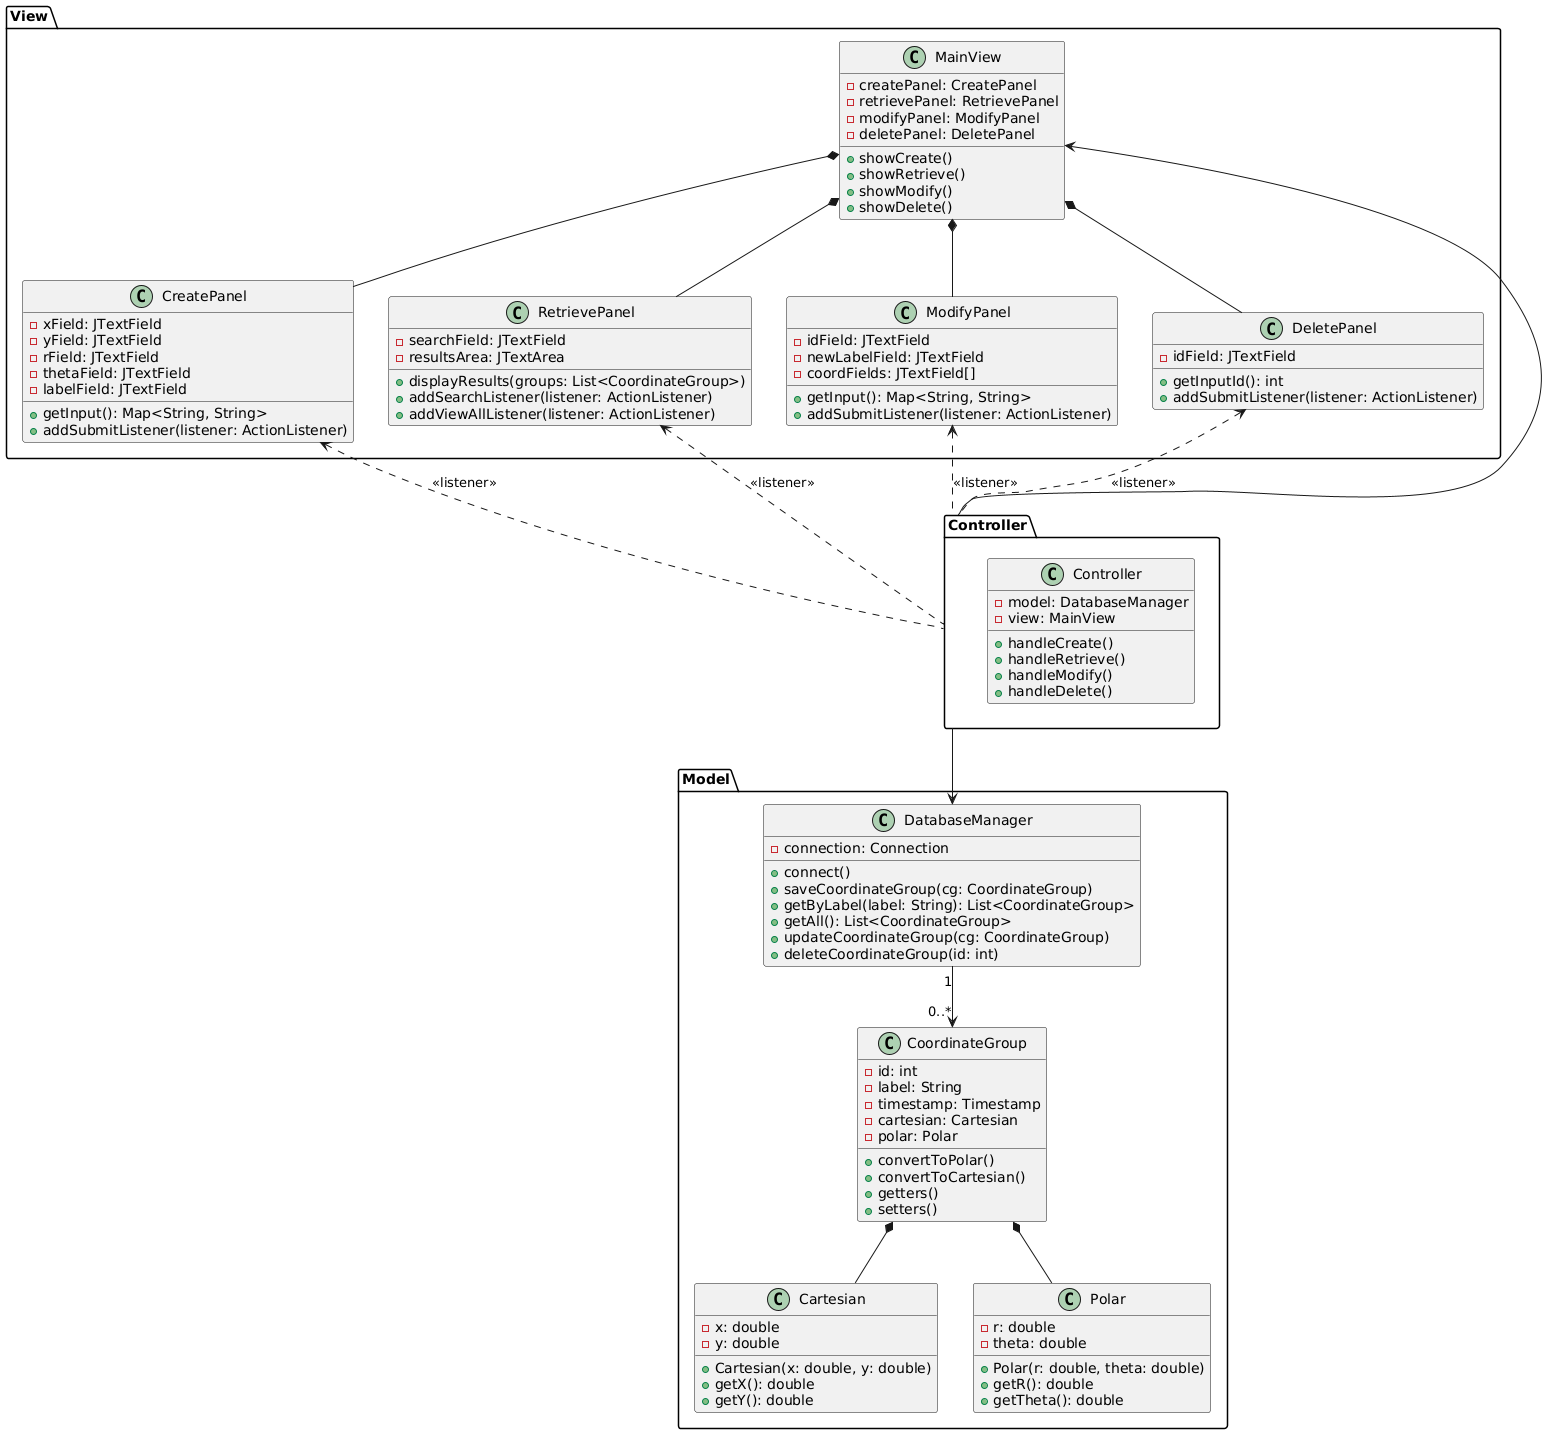

The diagram above was rendered by PlantUML. Its source (embedded in the PNG):
@startuml
package "Model" {
    class CoordinateGroup {
        - id: int
        - label: String
        - timestamp: Timestamp
        - cartesian: Cartesian
        - polar: Polar
        + convertToPolar()
        + convertToCartesian()
        + getters()
        + setters()
    }

    class Cartesian {
        - x: double
        - y: double
        + Cartesian(x: double, y: double)
        + getX(): double
        + getY(): double
    }

    class Polar {
        - r: double
        - theta: double
        + Polar(r: double, theta: double)
        + getR(): double
        + getTheta(): double
    }

    class DatabaseManager {
        - connection: Connection
        + connect()
        + saveCoordinateGroup(cg: CoordinateGroup)
        + getByLabel(label: String): List<CoordinateGroup>
        + getAll(): List<CoordinateGroup>
        + updateCoordinateGroup(cg: CoordinateGroup)
        + deleteCoordinateGroup(id: int)
    }
}

package "View" {
    class MainView {
        - createPanel: CreatePanel
        - retrievePanel: RetrievePanel
        - modifyPanel: ModifyPanel
        - deletePanel: DeletePanel
        + showCreate()
        + showRetrieve()
        + showModify()
        + showDelete()
    }

    class CreatePanel {
        - xField: JTextField
        - yField: JTextField
        - rField: JTextField
        - thetaField: JTextField
        - labelField: JTextField
        + getInput(): Map<String, String>
        + addSubmitListener(listener: ActionListener)
    }

    class RetrievePanel {
        - searchField: JTextField
        - resultsArea: JTextArea
        + displayResults(groups: List<CoordinateGroup>)
        + addSearchListener(listener: ActionListener)
        + addViewAllListener(listener: ActionListener)
    }

    class ModifyPanel {
        - idField: JTextField
        - newLabelField: JTextField
        - coordFields: JTextField[]
        + getInput(): Map<String, String>
        + addSubmitListener(listener: ActionListener)
    }

    class DeletePanel {
        - idField: JTextField
        + getInputId(): int
        + addSubmitListener(listener: ActionListener)
    }
}

package "Controller" {
    class Controller {
        - model: DatabaseManager
        - view: MainView
        + handleCreate()
        + handleRetrieve()
        + handleModify()
        + handleDelete()
    }
}

' Associations
CoordinateGroup *-- Cartesian
CoordinateGroup *-- Polar
DatabaseManager "1" --> "0..*" CoordinateGroup

Controller --> DatabaseManager
Controller --> MainView

MainView *-- CreatePanel
MainView *-- RetrievePanel
MainView *-- ModifyPanel
MainView *-- DeletePanel

CreatePanel <.. Controller : <<listener>>
RetrievePanel <.. Controller : <<listener>>
ModifyPanel <.. Controller : <<listener>>
DeletePanel <.. Controller : <<listener>>
@enduml